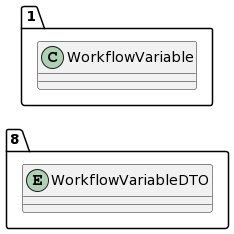

The diagram above was rendered by PlantUML. Its source (embedded in the PNG):
@startuml
allow_mixing
left to right direction
package "8"{
entity WorkflowVariableDTO

}
package "1"{
class WorkflowVariable
}
@enduml